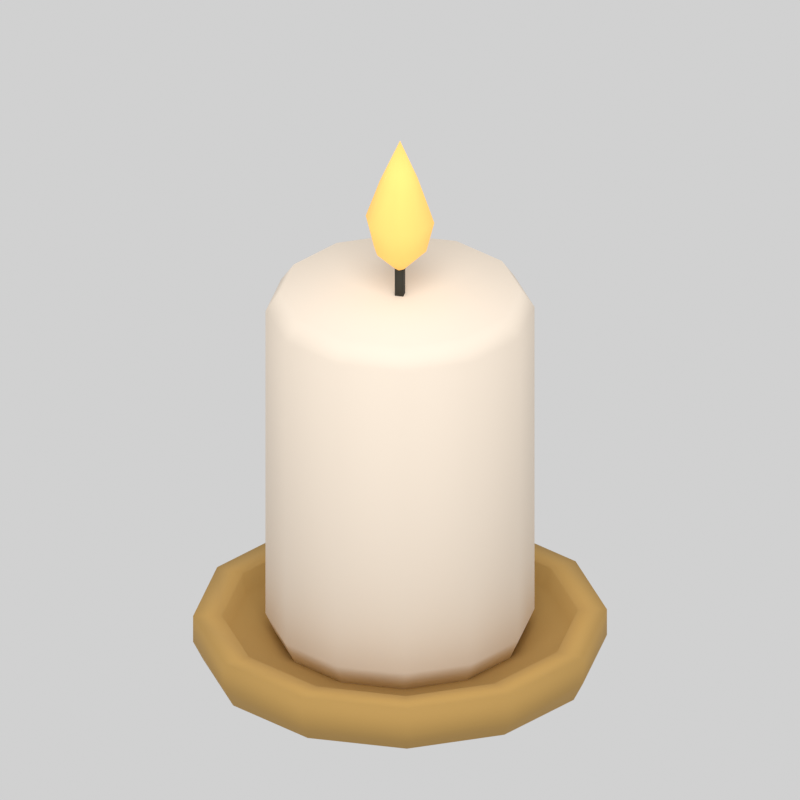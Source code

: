 # Source: candle.blend  (saved by Blender 5.2.44; exported with 4.5.12 LTS)
import bpy
from mathutils import Matrix  # noqa: F401  (used for matrix-valued properties, if any)

bpy.ops.wm.read_factory_settings(use_empty=True)
scene = bpy.context.scene
scene.name = 'Scene'

# ---- materials (node trees are filled in below, after node groups)
mat_candle_fixed_bb9451 = bpy.data.materials.new('candle.fixed.bb9451')
mat_candle_fixed_bb9451.diffuse_color = (0.4969, 0.2961, 0.08228, 1.0)
mat_candle_recolor_f3e4d2 = bpy.data.materials.new('candle.recolor.f3e4d2')
mat_candle_recolor_f3e4d2.diffuse_color = (0.8963, 0.7758, 0.6445, 1.0)
mat_candle_fixed_393932 = bpy.data.materials.new('candle.fixed.393932')
mat_candle_fixed_393932.diffuse_color = (0.04092, 0.04092, 0.0319, 1.0)
mat_candle_glow_ffc76b = bpy.data.materials.new('candle.glow.ffc76b')
mat_candle_glow_ffc76b.diffuse_color = (1.0, 0.5711, 0.147, 1.0)

# ---- material node trees
mat_candle_fixed_bb9451.use_nodes = True; mat_candle_fixed_bb9451.node_tree.nodes.clear()
_N = mat_candle_fixed_bb9451.node_tree.nodes; _L = mat_candle_fixed_bb9451.node_tree.links
n0 = _N.new('ShaderNodeBsdfPrincipled'); n0.name = 'Principled BSDF'; n0.location = (-200, 100)
n0.inputs[0].default_value = (0.4969, 0.2961, 0.08228, 1.0)
n0.inputs[2].default_value = 0.87
n0.inputs[10].default_value = 0.005
n1 = _N.new('ShaderNodeOutputMaterial'); n1.name = 'Material Output'; n1.location = (200, 100)
_L.new(n0.outputs[0], n1.inputs[0])
n1.is_active_output = True
mat_candle_recolor_f3e4d2.use_nodes = True; mat_candle_recolor_f3e4d2.node_tree.nodes.clear()
_N = mat_candle_recolor_f3e4d2.node_tree.nodes; _L = mat_candle_recolor_f3e4d2.node_tree.links
n0 = _N.new('ShaderNodeBsdfPrincipled'); n0.name = 'Principled BSDF'; n0.location = (-200, 100)
n0.inputs[0].default_value = (0.8963, 0.7758, 0.6445, 1.0)
n0.inputs[2].default_value = 0.87
n0.inputs[10].default_value = 0.005
n1 = _N.new('ShaderNodeOutputMaterial'); n1.name = 'Material Output'; n1.location = (200, 100)
_L.new(n0.outputs[0], n1.inputs[0])
n1.is_active_output = True
mat_candle_fixed_393932.use_nodes = True; mat_candle_fixed_393932.node_tree.nodes.clear()
_N = mat_candle_fixed_393932.node_tree.nodes; _L = mat_candle_fixed_393932.node_tree.links
n0 = _N.new('ShaderNodeBsdfPrincipled'); n0.name = 'Principled BSDF'; n0.location = (-200, 100)
n0.inputs[0].default_value = (0.04092, 0.04092, 0.0319, 1.0)
n0.inputs[2].default_value = 0.87
n0.inputs[10].default_value = 0.005
n1 = _N.new('ShaderNodeOutputMaterial'); n1.name = 'Material Output'; n1.location = (200, 100)
_L.new(n0.outputs[0], n1.inputs[0])
n1.is_active_output = True
mat_candle_glow_ffc76b.use_nodes = True; mat_candle_glow_ffc76b.node_tree.nodes.clear()
_N = mat_candle_glow_ffc76b.node_tree.nodes; _L = mat_candle_glow_ffc76b.node_tree.links
n0 = _N.new('ShaderNodeBsdfPrincipled'); n0.name = 'Principled BSDF'; n0.location = (-200, 100)
n0.inputs[0].default_value = (1.0, 0.5711, 0.147, 1.0)
n0.inputs[2].default_value = 0.87
n0.inputs[10].default_value = 0.005
n0.inputs[27].default_value = (1.0, 0.5711, 0.147, 1.0)
n0.inputs[28].default_value = 0.3
n1 = _N.new('ShaderNodeOutputMaterial'); n1.name = 'Material Output'; n1.location = (200, 100)
_L.new(n0.outputs[0], n1.inputs[0])
n1.is_active_output = True

# ---- world
world_neutral_studio = bpy.data.worlds.new('Neutral studio'); scene.world = world_neutral_studio
world_neutral_studio.use_nodes = True; world_neutral_studio.node_tree.nodes.clear()
_N = world_neutral_studio.node_tree.nodes; _L = world_neutral_studio.node_tree.links
n0 = _N.new('ShaderNodeBackground'); n0.name = 'Background'; n0.location = (-200, 100)
n0.inputs[0].default_value = (1.0, 1.0, 1.0, 1.0)
n0.inputs[1].default_value = 0.45
n1 = _N.new('ShaderNodeOutputWorld'); n1.name = 'World Output'; n1.location = (200, 100)
_L.new(n0.outputs[0], n1.inputs[0])
n1.is_active_output = True

# ---- cameras
cam_camera = bpy.data.cameras.new('Camera')
cam_camera.type = 'ORTHO'
cam_camera.ortho_scale = 0.3863

# ---- lights
light_area = bpy.data.lights.new('Area', 'AREA')
light_area.energy = 13.52
light_area.shape = 'DISK'
light_area.size = 1.128
light_area.size_y = 1.0

# ---- meshes
me_saucer = bpy.data.meshes.new('saucer')
me_saucer.from_pydata([(0.0, 0.0, 0.0), (0.095, 0.0, 0.0), (0.08227, 0.0475, 0.0), (0.0475, 0.08227, 0.0), (5.817e-18, 0.095, 0.0), (-0.0475, 0.08227, 0.0), (-0.08227, 0.0475, 0.0), (-0.095, 1.163e-17, 0.0), (-0.08227, -0.0475, 0.0), (-0.0475, -0.08227, 0.0), (-1.745e-17, -0.095, 0.0), (0.0475, -0.08227, 0.0), (0.08227, -0.0475, 0.0), (0.1, 0.0, 0.01), (0.0866, 0.05, 0.01), (0.05, 0.0866, 0.01), (6.123e-18, 0.1, 0.01), (-0.05, 0.0866, 0.01), (-0.0866, 0.05, 0.01), (-0.1, 1.225e-17, 0.01), (-0.0866, -0.05, 0.01), (-0.05, -0.0866, 0.01), (-1.837e-17, -0.1, 0.01), (0.05, -0.0866, 0.01), (0.0866, -0.05, 0.01), (0.1, 0.0, 0.024), (0.0866, 0.05, 0.024), (0.05, 0.0866, 0.024), (6.123e-18, 0.1, 0.024), (-0.05, 0.0866, 0.024), (-0.0866, 0.05, 0.024), (-0.1, 1.225e-17, 0.024), (-0.0866, -0.05, 0.024), (-0.05, -0.0866, 0.024), (-1.837e-17, -0.1, 0.024), (0.05, -0.0866, 0.024), (0.0866, -0.05, 0.024), (0.086, 0.0, 0.024), (0.07448, 0.043, 0.024), (0.043, 0.07448, 0.024), (5.266e-18, 0.086, 0.024), (-0.043, 0.07448, 0.024), (-0.07448, 0.043, 0.024), (-0.086, 1.053e-17, 0.024), (-0.07448, -0.043, 0.024), (-0.043, -0.07448, 0.024), (-1.58e-17, -0.086, 0.024), (0.043, -0.07448, 0.024), (0.07448, -0.043, 0.024), (0.084, 0.0, 0.014), (0.07275, 0.042, 0.014), (0.042, 0.07275, 0.014), (5.144e-18, 0.084, 0.014), (-0.042, 0.07275, 0.014), (-0.07275, 0.042, 0.014), (-0.084, 1.029e-17, 0.014), (-0.07275, -0.042, 0.014), (-0.042, -0.07275, 0.014), (-1.543e-17, -0.084, 0.014), (0.042, -0.07275, 0.014), (0.07275, -0.042, 0.014), (0.0, 0.0, 0.014)], [], [(0, 2, 1), (0, 3, 2), (0, 4, 3), (0, 5, 4), (0, 6, 5), (0, 7, 6), (0, 8, 7), (0, 9, 8), (0, 10, 9), (0, 11, 10), (0, 12, 11), (0, 1, 12), (1, 2, 14, 13), (2, 3, 15, 14), (3, 4, 16, 15), (4, 5, 17, 16), (5, 6, 18, 17), (6, 7, 19, 18), (7, 8, 20, 19), (8, 9, 21, 20), (9, 10, 22, 21), (10, 11, 23, 22), (11, 12, 24, 23), (12, 1, 13, 24), (13, 14, 26, 25), (14, 15, 27, 26), (15, 16, 28, 27), (16, 17, 29, 28), (17, 18, 30, 29), (18, 19, 31, 30), (19, 20, 32, 31), (20, 21, 33, 32), (21, 22, 34, 33), (22, 23, 35, 34), (23, 24, 36, 35), (24, 13, 25, 36), (25, 26, 38, 37), (26, 27, 39, 38), (27, 28, 40, 39), (28, 29, 41, 40), (29, 30, 42, 41), (30, 31, 43, 42), (31, 32, 44, 43), (32, 33, 45, 44), (33, 34, 46, 45), (34, 35, 47, 46), (35, 36, 48, 47), (36, 25, 37, 48), (37, 38, 50, 49), (38, 39, 51, 50), (39, 40, 52, 51), (40, 41, 53, 52), (41, 42, 54, 53), (42, 43, 55, 54), (43, 44, 56, 55), (44, 45, 57, 56), (45, 46, 58, 57), (46, 47, 59, 58), (47, 48, 60, 59), (48, 37, 49, 60), (49, 50, 61), (50, 51, 61), (51, 52, 61), (52, 53, 61), (53, 54, 61), (54, 55, 61), (55, 56, 61), (56, 57, 61), (57, 58, 61), (58, 59, 61), (59, 60, 61), (60, 49, 61)])
me_saucer.polygons.foreach_set('use_smooth', [True] * 72)
me_saucer.materials.append(mat_candle_fixed_bb9451)
me_saucer.update()
me_wax = bpy.data.meshes.new('wax')
me_wax.from_pydata([(0.0, 0.0, 0.014), (0.06, 0.0, 0.014), (0.05196, 0.03, 0.014), (0.03, 0.05196, 0.014), (3.674e-18, 0.06, 0.014), (-0.03, 0.05196, 0.014), (-0.05196, 0.03, 0.014), (-0.06, 7.348e-18, 0.014), (-0.05196, -0.03, 0.014), (-0.03, -0.05196, 0.014), (-1.102e-17, -0.06, 0.014), (0.03, -0.05196, 0.014), (0.05196, -0.03, 0.014), (0.065, 0.0, 0.025), (0.05629, 0.0325, 0.025), (0.0325, 0.05629, 0.025), (3.98e-18, 0.065, 0.025), (-0.0325, 0.05629, 0.025), (-0.05629, 0.0325, 0.025), (-0.065, 7.96e-18, 0.025), (-0.05629, -0.0325, 0.025), (-0.0325, -0.05629, 0.025), (-1.194e-17, -0.065, 0.025), (0.0325, -0.05629, 0.025), (0.05629, -0.0325, 0.025), (0.065, 0.0, 0.19), (0.05629, 0.0325, 0.19), (0.0325, 0.05629, 0.19), (3.98e-18, 0.065, 0.19), (-0.0325, 0.05629, 0.19), (-0.05629, 0.0325, 0.19), (-0.065, 7.96e-18, 0.19), (-0.05629, -0.0325, 0.19), (-0.0325, -0.05629, 0.19), (-1.194e-17, -0.065, 0.19), (0.0325, -0.05629, 0.19), (0.05629, -0.0325, 0.19), (0.058, 0.0, 0.2), (0.05023, 0.029, 0.2), (0.029, 0.05023, 0.2), (3.551e-18, 0.058, 0.2), (-0.029, 0.05023, 0.2), (-0.05023, 0.029, 0.2), (-0.058, 7.103e-18, 0.2), (-0.05023, -0.029, 0.2), (-0.029, -0.05023, 0.2), (-1.065e-17, -0.058, 0.2), (0.029, -0.05023, 0.2), (0.05023, -0.029, 0.2), (0.0, 0.0, 0.198)], [], [(0, 2, 1), (0, 3, 2), (0, 4, 3), (0, 5, 4), (0, 6, 5), (0, 7, 6), (0, 8, 7), (0, 9, 8), (0, 10, 9), (0, 11, 10), (0, 12, 11), (0, 1, 12), (1, 2, 14, 13), (2, 3, 15, 14), (3, 4, 16, 15), (4, 5, 17, 16), (5, 6, 18, 17), (6, 7, 19, 18), (7, 8, 20, 19), (8, 9, 21, 20), (9, 10, 22, 21), (10, 11, 23, 22), (11, 12, 24, 23), (12, 1, 13, 24), (13, 14, 26, 25), (14, 15, 27, 26), (15, 16, 28, 27), (16, 17, 29, 28), (17, 18, 30, 29), (18, 19, 31, 30), (19, 20, 32, 31), (20, 21, 33, 32), (21, 22, 34, 33), (22, 23, 35, 34), (23, 24, 36, 35), (24, 13, 25, 36), (25, 26, 38, 37), (26, 27, 39, 38), (27, 28, 40, 39), (28, 29, 41, 40), (29, 30, 42, 41), (30, 31, 43, 42), (31, 32, 44, 43), (32, 33, 45, 44), (33, 34, 46, 45), (34, 35, 47, 46), (35, 36, 48, 47), (36, 25, 37, 48), (37, 38, 49), (38, 39, 49), (39, 40, 49), (40, 41, 49), (41, 42, 49), (42, 43, 49), (43, 44, 49), (44, 45, 49), (45, 46, 49), (46, 47, 49), (47, 48, 49), (48, 37, 49)])
me_wax.polygons.foreach_set('use_smooth', [True] * 60)
me_wax.materials.append(mat_candle_recolor_f3e4d2)
me_wax.update()
me_wick = bpy.data.meshes.new('wick')
me_wick.from_pydata([(-0.003, 0.0, 0.195), (-1.837e-19, -0.003, 0.195), (0.003, -3.674e-19, 0.195), (5.511e-19, 0.003, 0.195), (-0.003, 0.0, 0.22), (-1.837e-19, -0.003, 0.22), (0.003, -3.674e-19, 0.22), (5.511e-19, 0.003, 0.22)], [], [(3, 2, 1, 0), (0, 1, 5, 4), (1, 2, 6, 5), (2, 3, 7, 6), (3, 0, 4, 7), (4, 5, 6, 7)])
me_wick.polygons.foreach_set('use_smooth', [True] * 6)
me_wick.materials.append(mat_candle_fixed_393932)
me_wick.update()
me_flame = bpy.data.meshes.new('flame')
me_flame.from_pydata([(0.0, 0.0, 0.21), (0.013, 0.0, 0.223), (0.009192, 0.009192, 0.223), (7.96e-19, 0.013, 0.223), (-0.009192, 0.009192, 0.223), (-0.013, 1.592e-18, 0.223), (-0.009192, -0.009192, 0.223), (-2.388e-18, -0.013, 0.223), (0.009192, -0.009192, 0.223), (0.017, 0.0, 0.239), (0.01202, 0.01202, 0.239), (1.041e-18, 0.017, 0.239), (-0.01202, 0.01202, 0.239), (-0.017, 2.082e-18, 0.239), (-0.01202, -0.01202, 0.239), (-3.123e-18, -0.017, 0.239), (0.01202, -0.01202, 0.239), (0.01, 0.0, 0.259), (0.007071, 0.007071, 0.259), (6.123e-19, 0.01, 0.259), (-0.007071, 0.007071, 0.259), (-0.01, 1.225e-18, 0.259), (-0.007071, -0.007071, 0.259), (-1.837e-18, -0.01, 0.259), (0.007071, -0.007071, 0.259), (0.0, 0.0, 0.282)], [], [(0, 2, 1), (0, 3, 2), (0, 4, 3), (0, 5, 4), (0, 6, 5), (0, 7, 6), (0, 8, 7), (0, 1, 8), (1, 2, 10, 9), (2, 3, 11, 10), (3, 4, 12, 11), (4, 5, 13, 12), (5, 6, 14, 13), (6, 7, 15, 14), (7, 8, 16, 15), (8, 1, 9, 16), (9, 10, 18, 17), (10, 11, 19, 18), (11, 12, 20, 19), (12, 13, 21, 20), (13, 14, 22, 21), (14, 15, 23, 22), (15, 16, 24, 23), (16, 9, 17, 24), (17, 18, 25), (18, 19, 25), (19, 20, 25), (20, 21, 25), (21, 22, 25), (22, 23, 25), (23, 24, 25), (24, 17, 25)])
me_flame.polygons.foreach_set('use_smooth', [True] * 32)
me_flame.materials.append(mat_candle_glow_ffc76b)
me_flame.update()

# ---- objects
ob_candle_root = bpy.data.objects.new('candle.root', None)
ob_candle_saucer = bpy.data.objects.new('candle_saucer', me_saucer)
ob_candle_wax = bpy.data.objects.new('candle_wax', me_wax)
ob_candle_wick = bpy.data.objects.new('candle_wick', me_wick)
ob_candle_flame = bpy.data.objects.new('candle_flame', me_flame)
ob_area = bpy.data.objects.new('Area', light_area)
ob_camera = bpy.data.objects.new('Camera', cam_camera)

# ---- transforms, parenting, visibility, modifiers, constraints
ob_candle_root.location = (0.0, 0.0, 0.0)
ob_candle_saucer.parent = ob_candle_root
ob_candle_saucer.location = (0.0, 0.0, 0.0)
ob_candle_wax.parent = ob_candle_root
ob_candle_wax.location = (0.0, 0.0, 0.0)
ob_candle_wick.parent = ob_candle_root
ob_candle_wick.location = (0.0, 0.0, 0.0)
ob_candle_flame.parent = ob_candle_root
ob_candle_flame.location = (0.0, 0.0, 0.0)
ob_area.location = (-0.564, -0.846, 1.551)
ob_area.rotation_euler = (0.6248, -2.677e-08, -0.588)
ob_camera.location = (-0.705, -1.128, 0.846)
ob_camera.rotation_euler = (1.083, -3.374e-08, -0.5586)

# ---- collection membership
scene.collection.objects.link(ob_candle_root)
scene.collection.objects.link(ob_candle_saucer)
scene.collection.objects.link(ob_candle_wax)
scene.collection.objects.link(ob_candle_wick)
scene.collection.objects.link(ob_candle_flame)
scene.collection.objects.link(ob_area)
scene.collection.objects.link(ob_camera)

# ---- scene / render settings (as saved in the file)
scene.camera = ob_camera
scene.frame_start = 1; scene.frame_end = 250; scene.frame_set(1)
scene.render.engine = 'CYCLES'
scene.render.resolution_x = 384
scene.render.resolution_y = 384
scene.render.film_transparent = True
scene.render.bake_bias = 0.0
scene.render.bake_samples = 0
scene.render.compositor_device = 'GPU'
scene.cycles.samples = 24
scene.eevee.use_volume_custom_range = False
scene.eevee.fast_gi_thickness_near = 0.1
scene.eevee.fast_gi_thickness_far = 0.0
scene.eevee.ray_tracing_options.screen_trace_thickness = 0.1
scene.view_settings.view_transform = 'Standard'
scene.view_settings.exposure = 0.5
bpy.context.view_layer.update()
